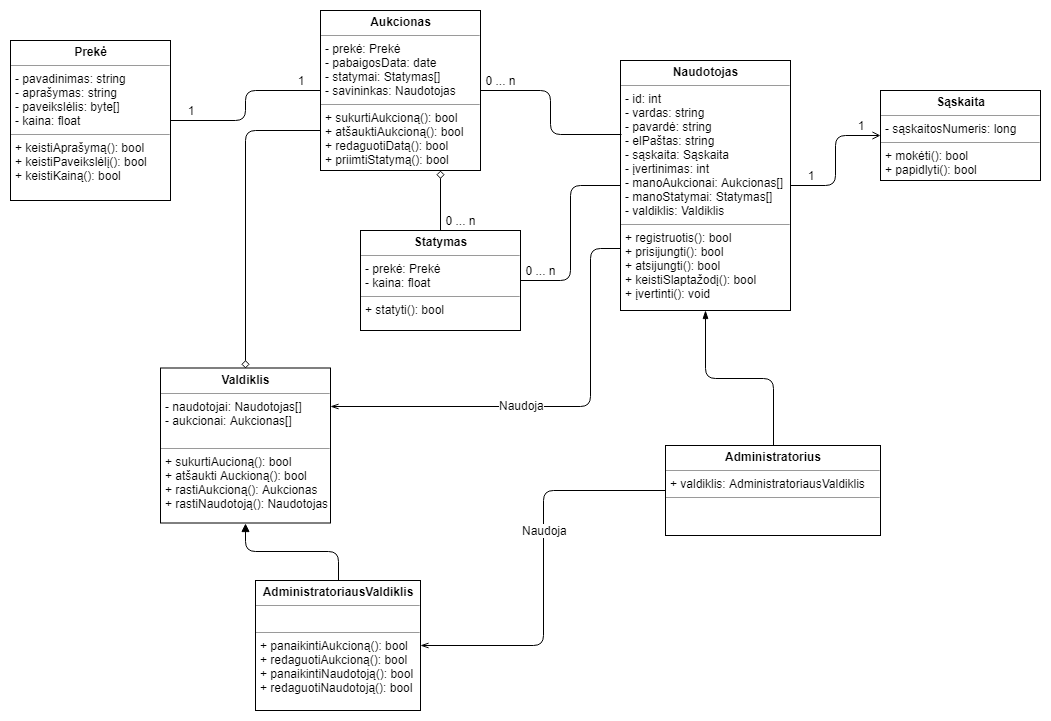

The diagram above was exported from draw.io. Its source (the exported page's mxGraphModel, read from the mxfile embedded in the PNG):
<mxGraphModel dx="754" dy="435" grid="1" gridSize="10" guides="1" tooltips="1" connect="1" arrows="1" fold="1" page="1" pageScale="1" pageWidth="1169" pageHeight="827" background="none" math="0" shadow="0">
  <root>
    <mxCell id="0" />
    <mxCell id="1" parent="0" />
    <mxCell id="DtTZTKBvC3pqr78plKq_-24" style="edgeStyle=orthogonalEdgeStyle;rounded=1;orthogonalLoop=1;jettySize=auto;html=1;exitX=0;exitY=0.75;exitDx=0;exitDy=0;entryX=1;entryY=0.25;entryDx=0;entryDy=0;startArrow=none;startFill=0;endArrow=openThin;endFill=0;targetPerimeterSpacing=0;" parent="1" source="DtTZTKBvC3pqr78plKq_-7" target="DtTZTKBvC3pqr78plKq_-15" edge="1">
      <mxGeometry relative="1" as="geometry">
        <Array as="points">
          <mxPoint x="660" y="258" />
          <mxPoint x="630" y="258" />
          <mxPoint x="630" y="416" />
        </Array>
      </mxGeometry>
    </mxCell>
    <mxCell id="DtTZTKBvC3pqr78plKq_-27" value="Naudoja" style="text;html=1;resizable=0;points=[];align=center;verticalAlign=middle;labelBackgroundColor=#ffffff;" parent="DtTZTKBvC3pqr78plKq_-24" vertex="1" connectable="0">
      <mxGeometry x="0.1482" y="-2" relative="1" as="geometry">
        <mxPoint as="offset" />
      </mxGeometry>
    </mxCell>
    <mxCell id="DtTZTKBvC3pqr78plKq_-7" value="&lt;p style=&quot;margin: 0px ; margin-top: 4px ; text-align: center&quot;&gt;&lt;b&gt;Naudotojas&lt;/b&gt;&lt;/p&gt;&lt;hr size=&quot;1&quot;&gt;&lt;p style=&quot;margin: 0px ; margin-left: 4px&quot;&gt;- id: int&lt;/p&gt;&lt;p style=&quot;margin: 0px ; margin-left: 4px&quot;&gt;- vardas: string&lt;/p&gt;&lt;p style=&quot;margin: 0px ; margin-left: 4px&quot;&gt;- pavardė: string&lt;/p&gt;&lt;p style=&quot;margin: 0px ; margin-left: 4px&quot;&gt;- elPaštas: string&lt;/p&gt;&lt;p style=&quot;margin: 0px ; margin-left: 4px&quot;&gt;- sąskaita: Sąskaita&lt;/p&gt;&lt;p style=&quot;margin: 0px ; margin-left: 4px&quot;&gt;- įvertinimas: int&lt;/p&gt;&lt;p style=&quot;margin: 0px ; margin-left: 4px&quot;&gt;- manoAukcionai: Aukcionas[]&lt;/p&gt;&lt;p style=&quot;margin: 0px ; margin-left: 4px&quot;&gt;- manoStatymai: Statymas[]&lt;/p&gt;&lt;p style=&quot;margin: 0px ; margin-left: 4px&quot;&gt;- valdiklis: Valdiklis&lt;/p&gt;&lt;hr size=&quot;1&quot;&gt;&lt;p style=&quot;margin: 0px ; margin-left: 4px&quot;&gt;+ registruotis(): bool&lt;/p&gt;&lt;p style=&quot;margin: 0px ; margin-left: 4px&quot;&gt;+ prisijungti(): bool&lt;/p&gt;&lt;p style=&quot;margin: 0px ; margin-left: 4px&quot;&gt;+ atsijungti(): bool&lt;/p&gt;&lt;p style=&quot;margin: 0px ; margin-left: 4px&quot;&gt;+ keistiSlaptažodį(): bool&lt;/p&gt;&lt;p style=&quot;margin: 0px ; margin-left: 4px&quot;&gt;+ įvertinti(): void&lt;/p&gt;" style="verticalAlign=top;align=left;overflow=fill;fontSize=12;fontFamily=Helvetica;html=1;" parent="1" vertex="1">
      <mxGeometry x="660" y="70" width="170" height="250" as="geometry" />
    </mxCell>
    <mxCell id="DtTZTKBvC3pqr78plKq_-23" style="edgeStyle=orthogonalEdgeStyle;rounded=1;orthogonalLoop=1;jettySize=auto;html=1;exitX=0;exitY=0.5;exitDx=0;exitDy=0;entryX=1;entryY=0.5;entryDx=0;entryDy=0;startArrow=open;startFill=0;endArrow=none;endFill=0;targetPerimeterSpacing=0;" parent="1" source="DtTZTKBvC3pqr78plKq_-8" target="DtTZTKBvC3pqr78plKq_-7" edge="1">
      <mxGeometry relative="1" as="geometry">
        <Array as="points">
          <mxPoint x="875" y="145" />
          <mxPoint x="875" y="195" />
        </Array>
      </mxGeometry>
    </mxCell>
    <mxCell id="DtTZTKBvC3pqr78plKq_-8" value="&lt;p style=&quot;margin: 0px ; margin-top: 4px ; text-align: center&quot;&gt;&lt;b&gt;Sąskaita&lt;/b&gt;&lt;/p&gt;&lt;hr size=&quot;1&quot;&gt;&lt;p style=&quot;margin: 0px ; margin-left: 4px&quot;&gt;- sąskaitosNumeris: long&lt;/p&gt;&lt;hr size=&quot;1&quot;&gt;&lt;p style=&quot;margin: 0px ; margin-left: 4px&quot;&gt;+ mokėti(): bool&lt;/p&gt;&lt;p style=&quot;margin: 0px ; margin-left: 4px&quot;&gt;+ papidlyti(): bool&lt;/p&gt;" style="verticalAlign=top;align=left;overflow=fill;fontSize=12;fontFamily=Helvetica;html=1;" parent="1" vertex="1">
      <mxGeometry x="920" y="100" width="160" height="90" as="geometry" />
    </mxCell>
    <mxCell id="DtTZTKBvC3pqr78plKq_-30" style="edgeStyle=orthogonalEdgeStyle;rounded=1;orthogonalLoop=1;jettySize=auto;html=1;exitX=1;exitY=0.5;exitDx=0;exitDy=0;entryX=0;entryY=0.5;entryDx=0;entryDy=0;startArrow=none;startFill=0;endArrow=none;endFill=0;targetPerimeterSpacing=0;" parent="1" source="DtTZTKBvC3pqr78plKq_-10" target="DtTZTKBvC3pqr78plKq_-12" edge="1">
      <mxGeometry relative="1" as="geometry" />
    </mxCell>
    <mxCell id="DtTZTKBvC3pqr78plKq_-10" value="&lt;p style=&quot;margin: 0px ; margin-top: 4px ; text-align: center&quot;&gt;&lt;b&gt;Prekė&lt;/b&gt;&lt;/p&gt;&lt;hr size=&quot;1&quot;&gt;&lt;p style=&quot;margin: 0px ; margin-left: 4px&quot;&gt;- pavadinimas: string&lt;/p&gt;&lt;p style=&quot;margin: 0px ; margin-left: 4px&quot;&gt;- aprašymas: string&lt;/p&gt;&lt;p style=&quot;margin: 0px ; margin-left: 4px&quot;&gt;- paveikslėlis: byte[]&lt;/p&gt;&lt;p style=&quot;margin: 0px ; margin-left: 4px&quot;&gt;- kaina: float&lt;/p&gt;&lt;hr size=&quot;1&quot;&gt;&lt;p style=&quot;margin: 0px ; margin-left: 4px&quot;&gt;+ keistiAprašymą(): bool&lt;/p&gt;&lt;p style=&quot;margin: 0px ; margin-left: 4px&quot;&gt;+ keistiPaveikslėlį(): bool&lt;/p&gt;&lt;p style=&quot;margin: 0px ; margin-left: 4px&quot;&gt;+ keistiKainą(): bool&lt;/p&gt;" style="verticalAlign=top;align=left;overflow=fill;fontSize=12;fontFamily=Helvetica;html=1;" parent="1" vertex="1">
      <mxGeometry x="50" y="50" width="160" height="160" as="geometry" />
    </mxCell>
    <mxCell id="DtTZTKBvC3pqr78plKq_-25" style="edgeStyle=orthogonalEdgeStyle;rounded=1;orthogonalLoop=1;jettySize=auto;html=1;exitX=0;exitY=0.5;exitDx=0;exitDy=0;entryX=1;entryY=0.5;entryDx=0;entryDy=0;startArrow=none;startFill=0;endArrow=openThin;endFill=0;targetPerimeterSpacing=0;" parent="1" source="DtTZTKBvC3pqr78plKq_-11" target="DtTZTKBvC3pqr78plKq_-16" edge="1">
      <mxGeometry relative="1" as="geometry" />
    </mxCell>
    <mxCell id="DtTZTKBvC3pqr78plKq_-26" value="Naudoja" style="text;html=1;resizable=0;points=[];align=center;verticalAlign=middle;labelBackgroundColor=#ffffff;" parent="DtTZTKBvC3pqr78plKq_-25" vertex="1" connectable="0">
      <mxGeometry x="-0.1967" y="1" relative="1" as="geometry">
        <mxPoint as="offset" />
      </mxGeometry>
    </mxCell>
    <mxCell id="DtTZTKBvC3pqr78plKq_-11" value="&lt;p style=&quot;margin: 0px ; margin-top: 4px ; text-align: center&quot;&gt;&lt;b&gt;Administratorius&lt;/b&gt;&lt;/p&gt;&lt;hr size=&quot;1&quot;&gt;&lt;p style=&quot;margin: 0px ; margin-left: 4px&quot;&gt;+ valdiklis: AdministratoriausValdiklis&lt;/p&gt;&lt;hr size=&quot;1&quot;&gt;&lt;p style=&quot;margin: 0px ; margin-left: 4px&quot;&gt;&lt;br&gt;&lt;/p&gt;" style="verticalAlign=top;align=left;overflow=fill;fontSize=12;fontFamily=Helvetica;html=1;" parent="1" vertex="1">
      <mxGeometry x="705" y="455" width="215" height="90" as="geometry" />
    </mxCell>
    <mxCell id="DtTZTKBvC3pqr78plKq_-32" style="edgeStyle=orthogonalEdgeStyle;rounded=1;orthogonalLoop=1;jettySize=auto;html=1;exitX=1;exitY=0.5;exitDx=0;exitDy=0;entryX=0.005;entryY=0.294;entryDx=0;entryDy=0;entryPerimeter=0;startArrow=none;startFill=0;endArrow=none;endFill=0;targetPerimeterSpacing=0;" parent="1" source="DtTZTKBvC3pqr78plKq_-12" target="DtTZTKBvC3pqr78plKq_-7" edge="1">
      <mxGeometry relative="1" as="geometry" />
    </mxCell>
    <mxCell id="DtTZTKBvC3pqr78plKq_-12" value="&lt;p style=&quot;margin: 0px ; margin-top: 4px ; text-align: center&quot;&gt;&lt;b&gt;Aukcionas&lt;/b&gt;&lt;/p&gt;&lt;hr size=&quot;1&quot;&gt;&lt;p style=&quot;margin: 0px ; margin-left: 4px&quot;&gt;- prekė: Prekė&lt;/p&gt;&lt;p style=&quot;margin: 0px ; margin-left: 4px&quot;&gt;- pabaigosData: date&lt;/p&gt;&lt;p style=&quot;margin: 0px ; margin-left: 4px&quot;&gt;- statymai: Statymas[]&lt;/p&gt;&lt;p style=&quot;margin: 0px ; margin-left: 4px&quot;&gt;- savininkas: Naudotojas&lt;/p&gt;&lt;hr size=&quot;1&quot;&gt;&lt;p style=&quot;margin: 0px ; margin-left: 4px&quot;&gt;+ sukurtiAukcioną(): bool&lt;/p&gt;&lt;p style=&quot;margin: 0px ; margin-left: 4px&quot;&gt;+ atšauktiAukcioną(): bool&lt;/p&gt;&lt;p style=&quot;margin: 0px ; margin-left: 4px&quot;&gt;+ redaguotiDatą(): bool&lt;/p&gt;&lt;p style=&quot;margin: 0px ; margin-left: 4px&quot;&gt;+ priimtiStatymą(): bool&lt;/p&gt;" style="verticalAlign=top;align=left;overflow=fill;fontSize=12;fontFamily=Helvetica;html=1;" parent="1" vertex="1">
      <mxGeometry x="360" y="20" width="160" height="160" as="geometry" />
    </mxCell>
    <mxCell id="DtTZTKBvC3pqr78plKq_-14" value="" style="endArrow=blockThin;html=1;exitX=0.5;exitY=0;exitDx=0;exitDy=0;entryX=0.5;entryY=1;entryDx=0;entryDy=0;endFill=1;rounded=1;edgeStyle=orthogonalEdgeStyle;" parent="1" source="DtTZTKBvC3pqr78plKq_-11" target="DtTZTKBvC3pqr78plKq_-7" edge="1">
      <mxGeometry width="50" height="50" relative="1" as="geometry">
        <mxPoint x="410" y="260" as="sourcePoint" />
        <mxPoint x="460" y="210" as="targetPoint" />
      </mxGeometry>
    </mxCell>
    <mxCell id="DtTZTKBvC3pqr78plKq_-33" style="edgeStyle=orthogonalEdgeStyle;rounded=1;orthogonalLoop=1;jettySize=auto;html=1;exitX=0.5;exitY=0;exitDx=0;exitDy=0;entryX=0;entryY=0.75;entryDx=0;entryDy=0;startArrow=diamond;startFill=0;endArrow=none;endFill=0;targetPerimeterSpacing=0;" parent="1" source="DtTZTKBvC3pqr78plKq_-15" target="DtTZTKBvC3pqr78plKq_-12" edge="1">
      <mxGeometry relative="1" as="geometry" />
    </mxCell>
    <mxCell id="DtTZTKBvC3pqr78plKq_-15" value="&lt;p style=&quot;margin: 0px ; margin-top: 4px ; text-align: center&quot;&gt;&lt;b&gt;Valdiklis&lt;/b&gt;&lt;/p&gt;&lt;hr size=&quot;1&quot;&gt;&lt;p style=&quot;margin: 0px ; margin-left: 4px&quot;&gt;- naudotojai: Naudotojas[]&lt;/p&gt;&lt;p style=&quot;margin: 0px ; margin-left: 4px&quot;&gt;- aukcionai: Aukcionas[]&lt;/p&gt;&lt;p style=&quot;margin: 0px ; margin-left: 4px&quot;&gt;&lt;br&gt;&lt;/p&gt;&lt;hr size=&quot;1&quot;&gt;&lt;p style=&quot;margin: 0px ; margin-left: 4px&quot;&gt;+ sukurtiAucioną(): bool&lt;/p&gt;&lt;p style=&quot;margin: 0px ; margin-left: 4px&quot;&gt;+ atšaukti Auckioną(): bool&lt;/p&gt;&lt;p style=&quot;margin: 0px ; margin-left: 4px&quot;&gt;+ rastiAukcioną(): Aukcionas&lt;/p&gt;&lt;p style=&quot;margin: 0px ; margin-left: 4px&quot;&gt;+ rastiNaudotoją(): Naudotojas&lt;/p&gt;" style="verticalAlign=top;align=left;overflow=fill;fontSize=12;fontFamily=Helvetica;html=1;" parent="1" vertex="1">
      <mxGeometry x="200" y="377.5" width="170" height="155" as="geometry" />
    </mxCell>
    <mxCell id="DtTZTKBvC3pqr78plKq_-20" style="edgeStyle=orthogonalEdgeStyle;rounded=1;orthogonalLoop=1;jettySize=auto;html=1;exitX=0.5;exitY=0;exitDx=0;exitDy=0;entryX=0.5;entryY=1;entryDx=0;entryDy=0;startArrow=none;startFill=0;endArrow=block;endFill=1;targetPerimeterSpacing=0;" parent="1" source="DtTZTKBvC3pqr78plKq_-16" target="DtTZTKBvC3pqr78plKq_-15" edge="1">
      <mxGeometry relative="1" as="geometry" />
    </mxCell>
    <mxCell id="DtTZTKBvC3pqr78plKq_-16" value="&lt;p style=&quot;margin: 0px ; margin-top: 4px ; text-align: center&quot;&gt;&lt;b&gt;AdministratoriausValdiklis&lt;/b&gt;&lt;/p&gt;&lt;hr size=&quot;1&quot;&gt;&lt;p style=&quot;margin: 0px ; margin-left: 4px&quot;&gt;&lt;br&gt;&lt;/p&gt;&lt;hr size=&quot;1&quot;&gt;&lt;p style=&quot;margin: 0px ; margin-left: 4px&quot;&gt;+ panaikintiAukcioną(): bool&lt;/p&gt;&lt;p style=&quot;margin: 0px ; margin-left: 4px&quot;&gt;+ redaguotiAukcioną(): bool&lt;/p&gt;&lt;p style=&quot;margin: 0px ; margin-left: 4px&quot;&gt;+ panaikintiNaudotoją(): bool&lt;/p&gt;&lt;p style=&quot;margin: 0px ; margin-left: 4px&quot;&gt;+ redaguotiNaudotoją(): bool&lt;/p&gt;" style="verticalAlign=top;align=left;overflow=fill;fontSize=12;fontFamily=Helvetica;html=1;" parent="1" vertex="1">
      <mxGeometry x="295" y="590" width="165" height="130" as="geometry" />
    </mxCell>
    <mxCell id="DtTZTKBvC3pqr78plKq_-19" style="edgeStyle=orthogonalEdgeStyle;rounded=1;orthogonalLoop=1;jettySize=auto;html=1;exitX=0.5;exitY=0;exitDx=0;exitDy=0;entryX=0.75;entryY=1;entryDx=0;entryDy=0;startArrow=none;startFill=0;endArrow=diamond;endFill=0;targetPerimeterSpacing=0;" parent="1" source="DtTZTKBvC3pqr78plKq_-18" target="DtTZTKBvC3pqr78plKq_-12" edge="1">
      <mxGeometry relative="1" as="geometry" />
    </mxCell>
    <mxCell id="DtTZTKBvC3pqr78plKq_-31" style="edgeStyle=orthogonalEdgeStyle;rounded=1;orthogonalLoop=1;jettySize=auto;html=1;exitX=1;exitY=0.5;exitDx=0;exitDy=0;entryX=0;entryY=0.5;entryDx=0;entryDy=0;startArrow=none;startFill=0;endArrow=none;endFill=0;targetPerimeterSpacing=0;" parent="1" source="DtTZTKBvC3pqr78plKq_-18" target="DtTZTKBvC3pqr78plKq_-7" edge="1">
      <mxGeometry relative="1" as="geometry" />
    </mxCell>
    <mxCell id="DtTZTKBvC3pqr78plKq_-18" value="&lt;p style=&quot;margin: 0px ; margin-top: 4px ; text-align: center&quot;&gt;&lt;b&gt;Statymas&lt;/b&gt;&lt;/p&gt;&lt;hr size=&quot;1&quot;&gt;&lt;p style=&quot;margin: 0px ; margin-left: 4px&quot;&gt;- prekė: Prekė&lt;/p&gt;&lt;p style=&quot;margin: 0px ; margin-left: 4px&quot;&gt;- kaina: float&lt;/p&gt;&lt;hr size=&quot;1&quot;&gt;&lt;p style=&quot;margin: 0px ; margin-left: 4px&quot;&gt;+ statyti(): bool&lt;/p&gt;" style="verticalAlign=top;align=left;overflow=fill;fontSize=12;fontFamily=Helvetica;html=1;" parent="1" vertex="1">
      <mxGeometry x="400" y="240" width="160" height="100" as="geometry" />
    </mxCell>
    <mxCell id="I7A89U_sJ1aAqk0HmXPS-6" value="0 ... n" style="text;html=1;strokeColor=none;fillColor=none;align=center;verticalAlign=middle;whiteSpace=wrap;rounded=0;" parent="1" vertex="1">
      <mxGeometry x="560" y="270" width="40" height="20" as="geometry" />
    </mxCell>
    <mxCell id="I7A89U_sJ1aAqk0HmXPS-7" value="0 ... n" style="text;html=1;strokeColor=none;fillColor=none;align=center;verticalAlign=middle;whiteSpace=wrap;rounded=0;" parent="1" vertex="1">
      <mxGeometry x="520" y="80" width="40" height="20" as="geometry" />
    </mxCell>
    <mxCell id="I7A89U_sJ1aAqk0HmXPS-8" value="0 ... n" style="text;html=1;strokeColor=none;fillColor=none;align=center;verticalAlign=middle;whiteSpace=wrap;rounded=0;" parent="1" vertex="1">
      <mxGeometry x="480" y="220" width="40" height="20" as="geometry" />
    </mxCell>
    <mxCell id="I7A89U_sJ1aAqk0HmXPS-9" value="1" style="text;html=1;strokeColor=none;fillColor=none;align=center;verticalAlign=middle;whiteSpace=wrap;rounded=0;" parent="1" vertex="1">
      <mxGeometry x="880" y="125" width="40" height="20" as="geometry" />
    </mxCell>
    <mxCell id="I7A89U_sJ1aAqk0HmXPS-10" value="1" style="text;html=1;strokeColor=none;fillColor=none;align=center;verticalAlign=middle;whiteSpace=wrap;rounded=0;" parent="1" vertex="1">
      <mxGeometry x="830" y="175" width="40" height="20" as="geometry" />
    </mxCell>
    <mxCell id="I7A89U_sJ1aAqk0HmXPS-11" value="1" style="text;html=1;strokeColor=none;fillColor=none;align=center;verticalAlign=middle;whiteSpace=wrap;rounded=0;" parent="1" vertex="1">
      <mxGeometry x="320" y="80" width="40" height="20" as="geometry" />
    </mxCell>
    <mxCell id="I7A89U_sJ1aAqk0HmXPS-12" value="1" style="text;html=1;strokeColor=none;fillColor=none;align=center;verticalAlign=middle;whiteSpace=wrap;rounded=0;" parent="1" vertex="1">
      <mxGeometry x="210" y="110" width="40" height="20" as="geometry" />
    </mxCell>
  </root>
</mxGraphModel>